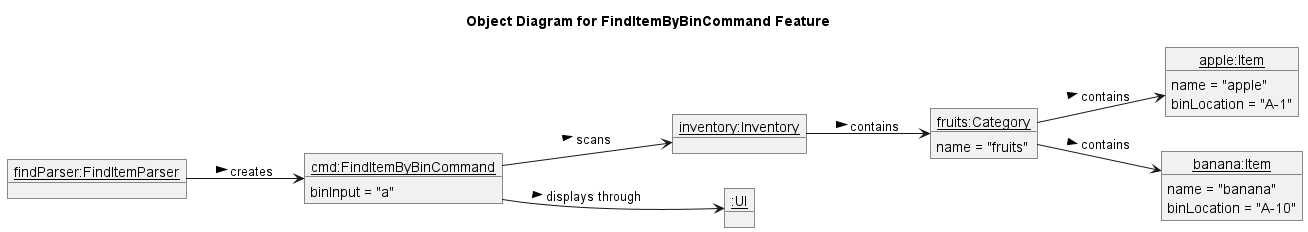

The diagram above was rendered by PlantUML. Its source (embedded in the PNG):
@startuml
title Object Diagram for FindItemByBinCommand Feature
hide circle
left to right direction

object "<u>findParser:FindItemParser</u>" as parser
object "<u>cmd:FindItemByBinCommand</u>" as command {
  binInput = "a"
}
object "<u>inventory:Inventory</u>" as inventory
object "<u>fruits:Category</u>" as fruits {
  name = "fruits"
}
object "<u>apple:Item</u>" as apple {
  name = "apple"
  binLocation = "A-1"
}
object "<u>banana:Item</u>" as banana {
  name = "banana"
  binLocation = "A-10"
}
object "<u>:UI</u>" as ui

parser --> command : creates >
command --> inventory : scans >
command --> ui : displays through >
inventory --> fruits : contains >
fruits --> apple : contains >
fruits --> banana : contains >
@enduml